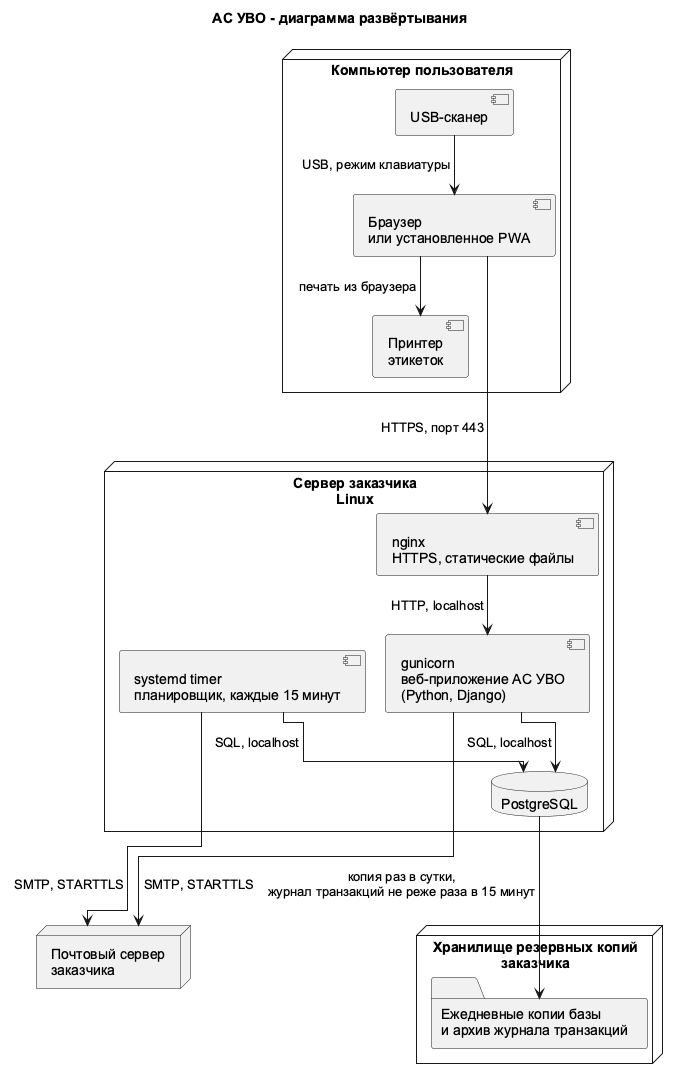

The diagram above was rendered by PlantUML. Its source (embedded in the PNG):
@startuml
!pragma layout elk
title АС УВО - диаграмма развёртывания
skinparam shadowing false
skinparam defaultFontName Arial
skinparam componentStyle uml2

node "Компьютер пользователя" as PC {
  component "Браузер\nили установленное PWA" as BR
  component "USB-сканер" as SC
  component "Принтер\nэтикеток" as PR
}

node "Сервер заказчика\nLinux" as SRV {
  component "nginx\nHTTPS, статические файлы" as NGX
  component "gunicorn\nвеб-приложение АС УВО\n(Python, Django)" as APPS
  database "PostgreSQL" as DB
  component "systemd timer\nпланировщик, каждые 15 минут" as TMR
}

node "Хранилище резервных копий\nзаказчика" as BAK {
  folder "Ежедневные копии базы\nи архив журнала транзакций" as ARC
}

node "Почтовый сервер\nзаказчика" as MAIL

SC --> BR : USB, режим клавиатуры
BR --> PR : печать из браузера
BR --> NGX : HTTPS, порт 443
NGX --> APPS : HTTP, localhost
APPS --> DB : SQL, localhost
TMR --> DB : SQL, localhost
TMR --> MAIL : SMTP, STARTTLS
APPS --> MAIL : SMTP, STARTTLS
DB --> ARC : копия раз в сутки,\nжурнал транзакций не реже раза в 15 минут
@enduml